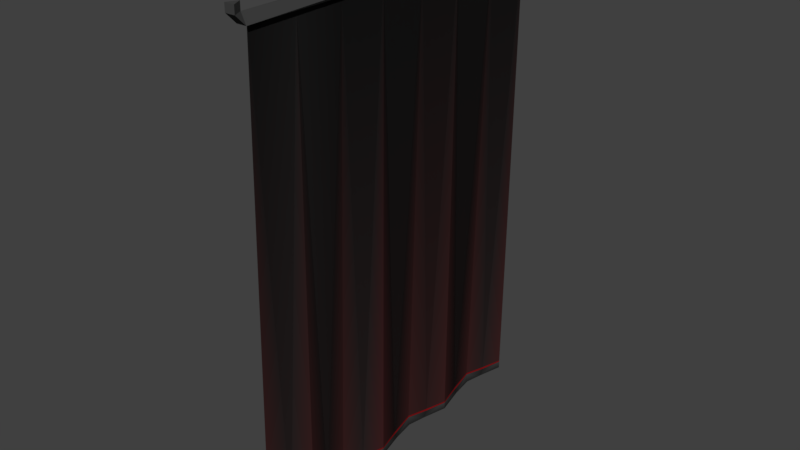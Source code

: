 # Source: Backstage_Blackout_Curtains.blend  (saved by Blender 2.79.6; exported with 4.5.12 LTS)
import bpy
from mathutils import Matrix  # noqa: F401  (used for matrix-valued properties, if any)

bpy.ops.wm.read_factory_settings(use_empty=True)
scene = bpy.context.scene
scene.name = 'Scene'

# ---- collections
col_collection_1 = bpy.data.collections.new('Collection 1'); scene.collection.children.link(col_collection_1)

# ---- materials (node trees are filled in below, after node groups)
mat_beams = bpy.data.materials.new('beams')
mat_beams.alpha_threshold = 0.0
mat_beams.diffuse_color = (0.2016, 0.005182, 0.006995, 1.0)
mat_beams.roughness = 0.5

# ---- material node trees
mat_beams.use_nodes = True; mat_beams.node_tree.nodes.clear()
_N = mat_beams.node_tree.nodes; _L = mat_beams.node_tree.links
n0 = _N.new('ShaderNodeOutputMaterial'); n0.name = 'Material Output'; n0.location = (373, 300)
n1 = _N.new('ShaderNodeBsdfDiffuse'); n1.name = 'Diffuse BSDF'; n1.location = (83, 300)
n2 = _N.new('ShaderNodeAttribute'); n2.name = 'Attribute'; n2.location = (-645, 450)
n2.attribute_name = 'Col'
_L.new(n1.outputs[0], n0.inputs[0])
_L.new(n2.outputs[0], n1.inputs[0])
n0.is_active_output = True

# ---- world
world_world = bpy.data.worlds.new('World'); scene.world = world_world
world_world.color = (0.05088, 0.05088, 0.05088)
world_world.use_sun_shadow = False
world_world.sun_shadow_jitter_overblur = 0.0

# ---- meshes
me_plane_039 = bpy.data.meshes.new('Plane.039')
me_plane_039.from_pydata([(-0.07279, -1.067, -2.936), (-0.07939, -1.067, -2.882), (-0.0006709, -1.067, 0.0), (-0.07279, -0.4572, -2.936), (-0.0006709, -0.4572, 0.0), (-0.0284, -0.762, -2.962), (-0.0284, -0.762, -2.916), (-0.0006709, -0.762, 0.0), (-0.05962, -0.9096, -2.91), (-0.06386, -0.933, -2.954), (-0.0652, -0.5875, -2.954), (-0.06089, -0.6114, -2.91), (-0.06342, -0.6114, -2.899), (-0.06213, -0.9096, -2.899), (-0.08066, -1.067, -2.872), (-0.0284, -0.762, -2.907), (-0.07279, 0.1524, -2.936), (-0.0006709, 0.1524, 0.0), (-0.0284, -0.1524, -2.962), (-0.07939, -0.4572, -2.882), (-0.07939, 0.1524, -2.882), (-0.0284, -0.1524, -2.916), (-0.0006709, -0.1524, 0.0), (-0.05962, -0.3, -2.91), (-0.06386, -0.3234, -2.954), (-0.0652, 0.02205, -2.954), (-0.06089, -0.001799, -2.91), (-0.06342, -0.001799, -2.899), (-0.06213, -0.3, -2.899), (-0.08066, 0.1524, -2.872), (-0.08066, -0.4572, -2.872), (-0.0284, -0.1524, -2.907), (-0.0284, 0.4572, -2.962), (-0.0284, 0.4572, -2.916), (-0.0006709, 0.4572, 0.0), (-0.05962, 0.3096, -2.91), (-0.06386, 0.2862, -2.954), (-0.0652, 0.6317, -2.954), (-0.06089, 0.6078, -2.91), (-0.06342, 0.6078, -2.899), (-0.06213, 0.3096, -2.899), (-0.0284, 0.4572, -2.907), (-0.0006709, 0.762, 0.0), (-0.07279, 0.762, -2.936), (-0.0284, 1.067, -2.962), (-0.07939, 0.762, -2.882), (-0.0284, 1.067, -2.916), (-0.0006709, 1.067, 0.0), (-0.05962, 0.9192, -2.91), (-0.06386, 0.8958, -2.954), (-0.06213, 0.9192, -2.899), (-0.08066, 0.762, -2.872), (-0.0284, 1.067, -2.907), (0.02994, -1.16, 0.03061), (-0.03128, -1.16, 0.03061), (-0.03128, -1.098, -0.03061), (0.02994, -1.098, -0.03061), (0.03467, 1.101, 0.0102), (0.02994, -1.16, 0.07823), (-0.03128, -1.16, 0.07823), (0.03467, 1.101, 0.07823), (-0.03365, 1.105, 0.07823), (-0.003039, 1.158, 0.07823), (-0.0006714, -1.098, 0.03061), (-0.03365, 1.105, 0.0102), (-0.003039, 1.101, -0.04691), (-0.003039, 1.158, 0.0102), (-0.0006713, -1.098, 0.07823)], [], [(6, 5, 10), (3, 19, 10), (2, 14, 13), (4, 12, 30), (4, 7, 12), (19, 11, 10), (1, 0, 9), (9, 5, 6), (8, 9, 6), (7, 13, 15), (10, 11, 6), (8, 1, 9), (11, 15, 6), (13, 1, 8), (15, 12, 7), (12, 19, 30), (15, 8, 6), (13, 7, 2), (11, 12, 15), (13, 14, 1), (12, 11, 19), (15, 13, 8), (21, 18, 25), (16, 20, 25), (4, 30, 28), (17, 27, 29), (17, 22, 27), (20, 26, 25), (19, 3, 24), (24, 18, 21), (23, 24, 21), (22, 28, 31), (25, 26, 21), (23, 19, 24), (26, 31, 21), (28, 19, 23), (31, 27, 22), (27, 20, 29), (31, 23, 21), (28, 22, 4), (26, 27, 31), (28, 30, 19), (27, 26, 20), (31, 28, 23), (33, 32, 37), (43, 45, 37), (17, 29, 40), (42, 39, 51), (42, 34, 39), (45, 38, 37), (20, 16, 36), (36, 32, 33), (35, 36, 33), (34, 40, 41), (37, 38, 33), (35, 20, 36), (38, 41, 33), (40, 20, 35), (41, 39, 34), (39, 45, 51), (41, 35, 33), (40, 34, 17), (38, 39, 41), (40, 29, 20), (39, 38, 45), (41, 40, 35), (42, 51, 50), (45, 43, 49), (49, 44, 46), (48, 49, 46), (47, 50, 52), (48, 45, 49), (50, 45, 48), (52, 48, 46), (50, 47, 42), (50, 51, 45), (52, 50, 48), (57, 56, 65), (56, 63, 53), (55, 56, 53, 54), (63, 55, 54), (54, 53, 58, 59), (65, 66, 57), (65, 55, 64), (64, 63, 57), (63, 54, 59, 67), (53, 63, 67, 58), (66, 62, 60, 57), (57, 60, 61, 64), (64, 66, 65), (64, 61, 62, 66), (55, 63, 64), (56, 55, 65), (63, 56, 57)])
_ca = me_plane_039.color_attributes.new('Col', 'BYTE_COLOR', 'CORNER')
_ca.data.foreach_set('color', [0.05127, 0.05127, 0.05127, 1.0, 0.01938, 0.01938, 0.01938, 1.0, 0.01938, 0.01938, 0.01938, 1.0, 0.01938, 0.01938, 0.01938, 1.0, 0.05127, 0.05127, 0.05127, 1.0, 0.01938, 0.01938, 0.01938, 1.0, 0.009134, 0.009134, 0.009134, 1.0, 0.05127, 0.01681, 0.01681, 1.0, 0.02624, 0.0185, 0.0185, 1.0, 0.009134, 0.009134, 0.009134, 1.0, 0.01681, 0.01229, 0.01229, 1.0, 0.05127, 0.01681, 0.01681, 1.0, 0.009134, 0.009134, 0.009134, 1.0, 0.0137, 0.0137, 0.0137, 1.0, 0.01681, 0.01229, 0.01229, 1.0, 0.05127, 0.05127, 0.05127, 1.0, 0.01938, 0.01938, 0.01938, 1.0, 0.01938, 0.01938, 0.01938, 1.0, 0.05448, 0.05448, 0.05127, 1.0, 0.01938, 0.01938, 0.01938, 1.0, 0.01938, 0.01938, 0.01938, 1.0, 0.01938, 0.01938, 0.01938, 1.0, 0.01938, 0.01938, 0.01938, 1.0, 0.05127, 0.05127, 0.05127, 1.0, 0.01938, 0.01938, 0.01938, 1.0, 0.01938, 0.01938, 0.01938, 1.0, 0.05127, 0.05127, 0.05127, 1.0, 0.0137, 0.0137, 0.0137, 1.0, 0.02624, 0.0185, 0.0185, 1.0, 0.05127, 0.01681, 0.01681, 1.0, 0.01938, 0.01938, 0.01938, 1.0, 0.01938, 0.01938, 0.01938, 1.0, 0.05127, 0.05127, 0.05127, 1.0, 0.01938, 0.01938, 0.01938, 1.0, 0.05448, 0.05448, 0.05127, 1.0, 0.01938, 0.01938, 0.01938, 1.0, 0.1946, 0.005182, 0.006995, 1.0, 0.1946, 0.005182, 0.006995, 1.0, 0.1946, 0.005182, 0.006995, 1.0, 0.1946, 0.005182, 0.006995, 1.0, 0.1946, 0.005182, 0.006995, 1.0, 0.1946, 0.005182, 0.006995, 1.0, 0.05127, 0.01681, 0.01681, 1.0, 0.01681, 0.01229, 0.01229, 1.0, 0.0137, 0.0137, 0.0137, 1.0, 0.1946, 0.005182, 0.006995, 1.0, 0.1946, 0.005182, 0.006995, 1.0, 0.1946, 0.005182, 0.006995, 1.0, 0.1946, 0.005182, 0.006995, 1.0, 0.1946, 0.005182, 0.006995, 1.0, 0.1946, 0.005182, 0.006995, 1.0, 0.02624, 0.0185, 0.0185, 1.0, 0.0137, 0.0137, 0.0137, 1.0, 0.009134, 0.009134, 0.009134, 1.0, 0.1946, 0.005182, 0.006995, 1.0, 0.1946, 0.005182, 0.006995, 1.0, 0.1946, 0.005182, 0.006995, 1.0, 0.1946, 0.005182, 0.006995, 1.0, 0.1946, 0.005182, 0.006995, 1.0, 0.1946, 0.005182, 0.006995, 1.0, 0.1946, 0.005182, 0.006995, 1.0, 0.1946, 0.005182, 0.006995, 1.0, 0.1946, 0.005182, 0.006995, 1.0, 0.1946, 0.005182, 0.006995, 1.0, 0.1946, 0.005182, 0.006995, 1.0, 0.1946, 0.005182, 0.006995, 1.0, 0.05127, 0.05127, 0.05127, 1.0, 0.01938, 0.01938, 0.01938, 1.0, 0.01938, 0.01938, 0.01938, 1.0, 0.01938, 0.01938, 0.01938, 1.0, 0.05127, 0.05127, 0.05127, 1.0, 0.01938, 0.01938, 0.01938, 1.0, 0.009134, 0.009134, 0.009134, 1.0, 0.05127, 0.01681, 0.01681, 1.0, 0.02624, 0.0185, 0.0185, 1.0, 0.009134, 0.009134, 0.009134, 1.0, 0.01444, 0.01033, 0.01033, 1.0, 0.05127, 0.01681, 0.01681, 1.0, 0.009134, 0.009134, 0.009134, 1.0, 0.009134, 0.009134, 0.009134, 1.0, 0.01444, 0.01033, 0.01033, 1.0, 0.05127, 0.05127, 0.05127, 1.0, 0.01938, 0.01938, 0.01938, 1.0, 0.01938, 0.01938, 0.01938, 1.0, 0.05127, 0.05127, 0.05127, 1.0, 0.01938, 0.01938, 0.01938, 1.0, 0.01938, 0.01938, 0.01938, 1.0, 0.01938, 0.01938, 0.01938, 1.0, 0.01938, 0.01938, 0.01938, 1.0, 0.05127, 0.05127, 0.05127, 1.0, 0.01938, 0.01938, 0.01938, 1.0, 0.01938, 0.01938, 0.01938, 1.0, 0.05127, 0.05127, 0.05127, 1.0, 0.009134, 0.009134, 0.009134, 1.0, 0.02624, 0.0185, 0.0185, 1.0, 0.05613, 0.016, 0.01681, 1.0, 0.01938, 0.01938, 0.01938, 1.0, 0.01938, 0.01938, 0.01938, 1.0, 0.05127, 0.05127, 0.05127, 1.0, 0.01938, 0.01938, 0.01938, 1.0, 0.05127, 0.05127, 0.05127, 1.0, 0.01938, 0.01938, 0.01938, 1.0, 0.1946, 0.005182, 0.006995, 1.0, 0.1946, 0.005182, 0.006995, 1.0, 0.1946, 0.005182, 0.006995, 1.0, 0.1946, 0.005182, 0.006995, 1.0, 0.1946, 0.005182, 0.006995, 1.0, 0.1946, 0.005182, 0.006995, 1.0, 0.05613, 0.016, 0.01681, 1.0, 0.01444, 0.01033, 0.01033, 1.0, 0.009134, 0.009134, 0.009134, 1.0, 0.1946, 0.005182, 0.006995, 1.0, 0.1946, 0.005182, 0.006995, 1.0, 0.1946, 0.005182, 0.006995, 1.0, 0.1946, 0.005182, 0.006995, 1.0, 0.1946, 0.005182, 0.006995, 1.0, 0.1946, 0.005182, 0.006995, 1.0, 0.02624, 0.0185, 0.0185, 1.0, 0.009134, 0.009134, 0.009134, 1.0, 0.009134, 0.009134, 0.009134, 1.0, 0.1946, 0.005182, 0.006995, 1.0, 0.1946, 0.005182, 0.006995, 1.0, 0.1946, 0.005182, 0.006995, 1.0, 0.1946, 0.005182, 0.006995, 1.0, 0.1946, 0.005182, 0.006995, 1.0, 0.1946, 0.005182, 0.006995, 1.0, 0.1946, 0.005182, 0.006995, 1.0, 0.1946, 0.005182, 0.006995, 1.0, 0.1946, 0.005182, 0.006995, 1.0, 0.1946, 0.005182, 0.006995, 1.0, 0.1946, 0.005182, 0.006995, 1.0, 0.1946, 0.005182, 0.006995, 1.0, 0.05127, 0.05127, 0.05127, 1.0, 0.01938, 0.01938, 0.01938, 1.0, 0.01938, 0.01938, 0.01938, 1.0, 0.01938, 0.01938, 0.01938, 1.0, 0.05127, 0.05127, 0.05127, 1.0, 0.01938, 0.01938, 0.01938, 1.0, 0.009134, 0.009134, 0.009134, 1.0, 0.05127, 0.01681, 0.01681, 1.0, 0.0331, 0.01521, 0.01521, 1.0, 0.009134, 0.009134, 0.009134, 1.0, 0.01229, 0.009134, 0.009134, 1.0, 0.05127, 0.01681, 0.01681, 1.0, 0.009134, 0.009134, 0.009134, 1.0, 0.009134, 0.009134, 0.009134, 1.0, 0.01229, 0.009134, 0.009134, 1.0, 0.05127, 0.05127, 0.05127, 1.0, 0.01938, 0.01938, 0.01938, 1.0, 0.01938, 0.01938, 0.01938, 1.0, 0.05127, 0.05127, 0.05127, 1.0, 0.01938, 0.01938, 0.01938, 1.0, 0.01938, 0.01938, 0.01938, 1.0, 0.01938, 0.01938, 0.01938, 1.0, 0.01938, 0.01938, 0.01938, 1.0, 0.05127, 0.05127, 0.05127, 1.0, 0.01938, 0.01938, 0.01938, 1.0, 0.01938, 0.01938, 0.01938, 1.0, 0.05127, 0.05127, 0.05127, 1.0, 0.009134, 0.009134, 0.009134, 1.0, 0.0331, 0.01521, 0.01521, 1.0, 0.05127, 0.01681, 0.01681, 1.0, 0.01938, 0.01938, 0.01938, 1.0, 0.01938, 0.01938, 0.01938, 1.0, 0.05127, 0.05127, 0.05127, 1.0, 0.01938, 0.01938, 0.01938, 1.0, 0.05127, 0.05127, 0.05127, 1.0, 0.01938, 0.01938, 0.01938, 1.0, 0.1946, 0.005182, 0.006995, 1.0, 0.1946, 0.005182, 0.006995, 1.0, 0.1946, 0.005182, 0.006995, 1.0, 0.1946, 0.005182, 0.006995, 1.0, 0.1946, 0.005182, 0.006995, 1.0, 0.1946, 0.005182, 0.006995, 1.0, 0.05127, 0.01681, 0.01681, 1.0, 0.01229, 0.009134, 0.009134, 1.0, 0.009134, 0.009134, 0.009134, 1.0, 0.1946, 0.005182, 0.006995, 1.0, 0.1946, 0.005182, 0.006995, 1.0, 0.1946, 0.005182, 0.006995, 1.0, 0.1946, 0.005182, 0.006995, 1.0, 0.1946, 0.005182, 0.006995, 1.0, 0.1946, 0.005182, 0.006995, 1.0, 0.0331, 0.01521, 0.01521, 1.0, 0.009134, 0.009134, 0.009134, 1.0, 0.009134, 0.009134, 0.009134, 1.0, 0.1946, 0.005182, 0.006995, 1.0, 0.1946, 0.005182, 0.006995, 1.0, 0.1946, 0.005182, 0.006995, 1.0, 0.1946, 0.005182, 0.006995, 1.0, 0.1946, 0.005182, 0.006995, 1.0, 0.1946, 0.005182, 0.006995, 1.0, 0.1946, 0.005182, 0.006995, 1.0, 0.1946, 0.005182, 0.006995, 1.0, 0.1946, 0.005182, 0.006995, 1.0, 0.1946, 0.005182, 0.006995, 1.0, 0.1946, 0.005182, 0.006995, 1.0, 0.1946, 0.005182, 0.006995, 1.0, 0.009134, 0.009134, 0.009134, 1.0, 0.05127, 0.01681, 0.01681, 1.0, 0.02624, 0.0185, 0.0185, 1.0, 0.05127, 0.05127, 0.05127, 1.0, 0.01938, 0.01938, 0.01938, 1.0, 0.01938, 0.01938, 0.01938, 1.0, 0.01938, 0.01938, 0.01938, 1.0, 0.01938, 0.01938, 0.01938, 1.0, 0.05127, 0.05127, 0.05127, 1.0, 0.01938, 0.01938, 0.01938, 1.0, 0.01938, 0.01938, 0.01938, 1.0, 0.05127, 0.05127, 0.05127, 1.0, 0.009134, 0.009134, 0.009134, 1.0, 0.02624, 0.0185, 0.0185, 1.0, 0.05127, 0.01681, 0.01681, 1.0, 0.01938, 0.01938, 0.01938, 1.0, 0.05127, 0.05127, 0.05127, 1.0, 0.01938, 0.01938, 0.01938, 1.0, 0.1946, 0.005182, 0.006995, 1.0, 0.1946, 0.005182, 0.006995, 1.0, 0.1946, 0.005182, 0.006995, 1.0, 0.1946, 0.005182, 0.006995, 1.0, 0.1946, 0.005182, 0.006995, 1.0, 0.1946, 0.005182, 0.006995, 1.0, 0.02624, 0.0185, 0.0185, 1.0, 0.009134, 0.009134, 0.009134, 1.0, 0.009134, 0.009134, 0.009134, 1.0, 0.1946, 0.005182, 0.006995, 1.0, 0.1946, 0.005182, 0.006995, 1.0, 0.1946, 0.005182, 0.006995, 1.0, 0.1946, 0.005182, 0.006995, 1.0, 0.1946, 0.005182, 0.006995, 1.0, 0.1946, 0.005182, 0.006995, 1.0, 0.05613, 0.05613, 0.05613, 1.0, 0.05286, 0.05286, 0.05286, 1.0, 0.05448, 0.05448, 0.05448, 1.0, 0.05286, 0.05286, 0.05286, 1.0, 0.05286, 0.05286, 0.05286, 1.0, 0.05286, 0.05286, 0.05286, 1.0, 0.05286, 0.05286, 0.05286, 1.0, 0.05286, 0.05286, 0.05286, 1.0, 0.05286, 0.05286, 0.05286, 1.0, 0.05286, 0.05286, 0.05286, 1.0, 0.05286, 0.05286, 0.05286, 1.0, 0.05286, 0.05286, 0.05286, 1.0, 0.05286, 0.05286, 0.05286, 1.0, 0.05286, 0.05286, 0.05286, 1.0, 0.05286, 0.05286, 0.05286, 1.0, 0.05286, 0.05286, 0.05286, 1.0, 0.05286, 0.05286, 0.05286, 1.0, 0.05448, 0.05448, 0.05448, 1.0, 0.0331, 0.0331, 0.0331, 1.0, 0.05613, 0.05613, 0.05613, 1.0, 0.05448, 0.05448, 0.05448, 1.0, 0.05286, 0.05286, 0.05286, 1.0, 0.06301, 0.06301, 0.06301, 1.0, 0.06301, 0.06301, 0.06301, 1.0, 0.05286, 0.05286, 0.05286, 1.0, 0.05613, 0.05613, 0.05613, 1.0, 0.05286, 0.05286, 0.05286, 1.0, 0.05286, 0.05286, 0.05286, 1.0, 0.05286, 0.05286, 0.05286, 1.0, 0.05286, 0.05286, 0.05286, 1.0, 0.05286, 0.05286, 0.05286, 1.0, 0.05286, 0.05286, 0.05286, 1.0, 0.05286, 0.05286, 0.05286, 1.0, 0.05286, 0.05286, 0.05286, 1.0, 0.0331, 0.0331, 0.0331, 1.0, 0.02029, 0.02029, 0.02029, 1.0, 0.0319, 0.0319, 0.0319, 1.0, 0.05613, 0.05613, 0.05613, 1.0, 0.05613, 0.05613, 0.05613, 1.0, 0.0319, 0.0319, 0.0319, 1.0, 0.07619, 0.07619, 0.07619, 1.0, 0.06301, 0.06301, 0.06301, 1.0, 0.06301, 0.06301, 0.06301, 1.0, 0.0331, 0.0331, 0.0331, 1.0, 0.05448, 0.05448, 0.05448, 1.0, 0.06301, 0.06301, 0.06301, 1.0, 0.07619, 0.07619, 0.07619, 1.0, 0.02029, 0.02029, 0.02029, 1.0, 0.0331, 0.0331, 0.0331, 1.0, 0.05286, 0.05286, 0.05286, 1.0, 0.05286, 0.05286, 0.05286, 1.0, 0.06301, 0.06301, 0.06301, 1.0, 0.05286, 0.05286, 0.05286, 1.0, 0.05286, 0.05286, 0.05286, 1.0, 0.05448, 0.05448, 0.05448, 1.0, 0.05286, 0.05286, 0.05286, 1.0, 0.05286, 0.05286, 0.05286, 1.0, 0.05613, 0.05613, 0.05613, 1.0])
me_plane_039.materials.append(mat_beams)
me_plane_039.use_remesh_preserve_volume = False
me_plane_039.use_remesh_preserve_attributes = False
me_plane_039.use_mirror_vertex_groups = False
me_plane_039.use_paint_bone_selection = False
me_plane_039.use_paint_mask = True
me_plane_039.update()

# ---- objects
ob_backstage_curtains = bpy.data.objects.new('BackStage Curtains', me_plane_039)

# ---- transforms, parenting, visibility, modifiers, constraints
ob_backstage_curtains.location = (0.0, 0.0, 2.983)
ob_backstage_curtains.lineart.crease_threshold = 0.0

# ---- collection membership
col_collection_1.objects.link(ob_backstage_curtains)

# ---- scene / render settings (as saved in the file)
scene.frame_start = 1; scene.frame_end = 250; scene.frame_set(1)
scene.render.engine = 'CYCLES'
scene.render.resolution_percentage = 50
scene.render.dither_intensity = 0.0
scene.cycles.use_denoising = False
scene.cycles.samples = 128
scene.cycles.sampling_pattern = 'TABULATED_SOBOL'
scene.cycles.use_adaptive_sampling = False
scene.cycles.use_light_tree = False
scene.view_settings.view_transform = 'Standard'
bpy.context.view_layer.update()

# ---- added for rendering (the .blend has no active camera and no usable light): camera, sun
cam_auto = bpy.data.cameras.new('AutoCamera')
cam_auto.lens = 50.0
cam_auto.sensor_width = 36.0
cam_auto.clip_end = 1000.0
ob_auto_camera = bpy.data.objects.new('AutoCamera', cam_auto)
scene.collection.objects.link(ob_auto_camera)
ob_auto_camera.location = (3.51544, -4.24701, 4.3717)
ob_auto_camera.rotation_euler = (1.09748, -7.21219e-08, 0.694738)
scene.camera = ob_auto_camera
light_auto_sun = bpy.data.lights.new('AutoSun', 'SUN')
light_auto_sun.energy = 3.0
light_auto_sun.angle = 0.0523599
ob_auto_sun = bpy.data.objects.new('AutoSun', light_auto_sun)
scene.collection.objects.link(ob_auto_sun)
ob_auto_sun.rotation_euler = (0.872665, 0.174533, 0.523599)
bpy.context.view_layer.update()
